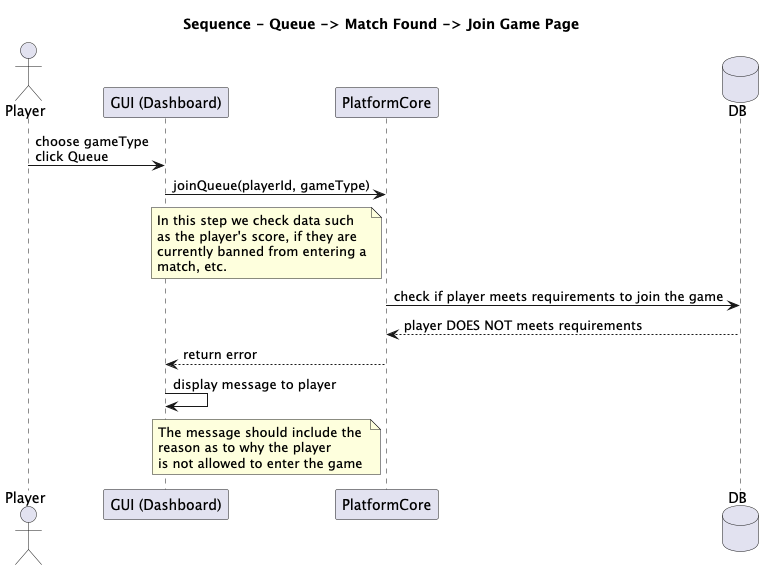

The diagram above was rendered by PlantUML. Its source (embedded in the PNG):
@startuml
title Sequence - Queue -> Match Found -> Join Game Page

actor Player
participant "GUI (Dashboard)" as GUI
participant "PlatformCore" as Core
Database "DB" as DB

Player -> GUI : choose gameType\nclick Queue
GUI -> Core : joinQueue(playerId, gameType)

note left of Core
    In this step we check data such
    as the player's score, if they are
    currently banned from entering a
    match, etc.
end note

Core -> DB : check if player meets requirements to join the game
Core <-- DB : player DOES NOT meets requirements

Core --> GUI : return error

GUI -> GUI : display message to player
note left of Core
    The message should include the 
    reason as to why the player
    is not allowed to enter the game
end note
@enduml